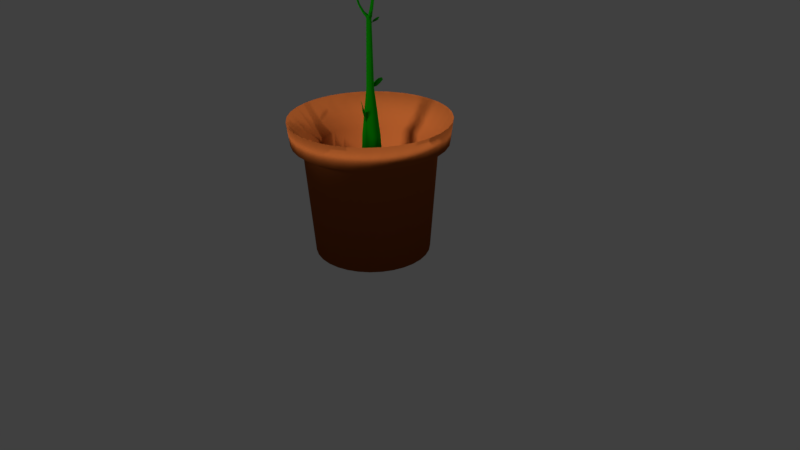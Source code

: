 # Source: plant_pot_w_plant2.blend  (saved by Blender 2.77.0; exported with 4.5.12 LTS)
import bpy
from mathutils import Matrix  # noqa: F401  (used for matrix-valued properties, if any)

bpy.ops.wm.read_factory_settings(use_empty=True)
scene = bpy.context.scene
scene.name = 'Scene'

# ---- collections
col_collection_1 = bpy.data.collections.new('Collection 1'); scene.collection.children.link(col_collection_1)

# ---- materials (node trees are filled in below, after node groups)
mat_material_001 = bpy.data.materials.new('Material.001')
mat_material_001.alpha_threshold = 0.0
mat_material_001.use_transparent_shadow = False
mat_material_001.diffuse_color = (0.001304, 0.1203, 0.0, 1.0)
mat_material_001.specular_color = (0.2185, 1.0, 0.6361)
mat_material_001.roughness = 0.5
mat_material_001.specular_intensity = 0.4087
mat_pot = bpy.data.materials.new('pot')
mat_pot.alpha_threshold = 0.0
mat_pot.use_transparent_shadow = False
mat_pot.diffuse_color = (0.397, 0.09826, 0.02165, 1.0)
mat_pot.specular_color = (1.0, 0.5831, 0.3989)
mat_pot.roughness = 0.5
mat_pot.specular_intensity = 0.01739
mat_material = bpy.data.materials.new('Material')
mat_material.alpha_threshold = 0.0
mat_material.use_transparent_shadow = False
mat_material.diffuse_color = (0.001304, 0.1203, 0.0, 1.0)
mat_material.specular_color = (0.2185, 1.0, 0.6361)
mat_material.roughness = 0.5
mat_material.specular_intensity = 0.4087
mat_material_002 = bpy.data.materials.new('Material.002')
mat_material_002.alpha_threshold = 0.0
mat_material_002.use_transparent_shadow = False
mat_material_002.diffuse_color = (0.001304, 0.1203, 0.0, 1.0)
mat_material_002.specular_color = (0.2185, 1.0, 0.6361)
mat_material_002.roughness = 0.5
mat_material_002.specular_intensity = 0.4087
mat_material_003 = bpy.data.materials.new('Material.003')
mat_material_003.alpha_threshold = 0.0
mat_material_003.use_transparent_shadow = False
mat_material_003.diffuse_color = (0.001304, 0.1203, 0.0, 1.0)
mat_material_003.specular_color = (0.2185, 1.0, 0.6361)
mat_material_003.roughness = 0.5
mat_material_003.specular_intensity = 0.4087

# ---- material node trees

# ---- world
world_world = bpy.data.worlds.new('World'); scene.world = world_world
world_world.color = (0.05088, 0.05088, 0.05088)
world_world.use_sun_shadow = False
world_world.sun_shadow_jitter_overblur = 0.0
world_world.cycles.sampling_method = 'MANUAL'

# ---- cameras
cam_camera = bpy.data.cameras.new('Camera')
cam_camera.clip_end = 100.0
cam_camera.lens = 35.0
cam_camera.sensor_width = 32.0
cam_camera.sensor_height = 18.0
cam_camera.ortho_scale = 7.314
cam_camera.dof.focus_distance = 0.0
cam_camera.dof.aperture_fstop = 128.0

# ---- lights
light_hemi = bpy.data.lights.new('Hemi', 'SUN')
light_hemi.transmission_factor = 0.0
light_hemi.angle = 0.1993
light_hemi.energy = 0.75
light_hemi.shadow_buffer_clip_start = 0.5
light_hemi.shadow_soft_size = 0.1
light_hemi.shadow_cascade_max_distance = 1000.0
light_lamp = bpy.data.lights.new('Lamp', 'POINT')
light_lamp.transmission_factor = 0.0
light_lamp.cutoff_distance = 30.0
light_lamp.energy = 284.0
light_lamp.shadow_buffer_clip_start = 1.001
light_lamp.shadow_soft_size = 0.1
light_lamp.shadow_maximum_resolution = 0.006
light_lamp.use_absolute_resolution = True
light_hemi_001 = bpy.data.lights.new('Hemi.001', 'SUN')
light_hemi_001.transmission_factor = 0.0
light_hemi_001.angle = 0.1993
light_hemi_001.energy = 2.75
light_hemi_001.shadow_buffer_clip_start = 0.5
light_hemi_001.shadow_soft_size = 0.1
light_hemi_001.shadow_cascade_max_distance = 1000.0

# ---- meshes
me_cube_002 = bpy.data.meshes.new('Cube.002')
me_cube_002.from_pydata([(-0.4768, -0.9213, -0.6052), (-0.4346, -0.9213, 0.6946), (-0.4768, -0.8659, -0.6052), (-0.4346, -0.8659, 0.6946), (0.431, -0.9213, -0.7315), (0.4653, -0.9213, 0.7314), (0.431, -0.8659, -0.7315), (0.4653, -0.8659, 0.7314), (-0.5798, -0.9213, 0.0), (-0.4346, -0.9038, 0.6946), (-0.5798, -0.8659, 0.0), (-0.4768, -0.9038, -0.6052), (-0.00277, -0.8659, 1.0), (0.558, -0.8659, 0.0), (0.01118, -0.8999, -1.004), (0.4653, -0.9038, 0.7314), (0.558, -0.9213, 0.0), (0.431, -0.9038, -0.7315), (-0.00277, -0.9213, 1.0), (0.01068, -0.9544, -1.004), (-0.00277, -0.9038, 1.0), (0.01118, -0.9391, -1.004), (-0.03252, -1.027, 0.0), (0.558, -0.9038, 0.0), (-0.03252, -0.9744, 0.0), (-0.5798, -0.9038, 0.0), (0.2765, -0.8999, -0.8799), (0.2765, -0.9391, -0.8799), (0.1337, -0.879, -1.005), (0.1086, -0.879, -1.089), (0.1086, -0.9032, -1.089), (0.1337, -0.9032, -1.005), (0.349, -0.8645, -1.28), (0.3122, -0.8422, -1.3), (0.3112, -0.8479, -1.305), (0.348, -0.8701, -1.285), (0.403, -0.8458, -1.327), (0.3767, -0.8112, -1.346), (0.3739, -0.8159, -1.35), (0.4003, -0.8505, -1.331)], [], [(25, 10, 2, 11), (24, 13, 6, 26, 14), (23, 16, 4, 17), (22, 8, 0, 19), (27, 26, 6, 17), (20, 12, 3, 9), (18, 20, 9, 1), (5, 15, 20, 18), (15, 7, 12, 20), (19, 21, 27, 17, 4), (0, 11, 21, 19), (11, 2, 14, 21), (16, 22, 19, 4), (5, 18, 22, 16), (18, 1, 8, 22), (13, 23, 17, 6), (7, 15, 23, 13), (15, 5, 16, 23), (10, 24, 14, 2), (3, 12, 24, 10), (12, 7, 13, 24), (8, 25, 11, 0), (1, 9, 25, 8), (9, 3, 10, 25), (26, 27, 31, 28), (30, 29, 33, 34), (21, 14, 29, 30), (14, 26, 28, 29), (27, 21, 30, 31), (35, 34, 38, 39), (31, 30, 34, 35), (29, 28, 32, 33), (28, 31, 35, 32), (38, 37, 36, 39), (33, 32, 36, 37), (32, 35, 39, 36), (34, 33, 37, 38)])
me_cube_002.polygons.foreach_set('use_smooth', [True] * 37)
me_cube_002.materials.append(mat_material_001)
me_cube_002.use_remesh_preserve_volume = False
me_cube_002.use_remesh_preserve_attributes = False
me_cube_002.use_mirror_vertex_groups = False
me_cube_002.update()
me_cone = bpy.data.meshes.new('Cone')
me_cone.from_pydata([], [], [])
me_cone.use_remesh_preserve_volume = False
me_cone.use_remesh_preserve_attributes = False
me_cone.use_mirror_vertex_groups = False
me_cone.update()
me_cylinder = bpy.data.meshes.new('Cylinder')
me_cylinder.from_pydata([(0.0, 1.0, -12.72), (4.091e-09, 0.9656, -10.72), (0.1951, 0.9808, -12.72), (0.1884, 0.947, -10.72), (0.3827, 0.9239, -12.72), (0.3695, 0.8921, -10.72), (0.5556, 0.8315, -12.72), (0.5364, 0.8028, -10.72), (0.7071, 0.7071, -12.72), (0.6827, 0.6827, -10.72), (0.8315, 0.5556, -12.72), (0.8028, 0.5364, -10.72), (0.9239, 0.3827, -12.72), (0.8921, 0.3695, -10.72), (0.9808, 0.1951, -12.72), (0.947, 0.1884, -10.72), (1.0, 7.55e-08, -12.72), (0.9656, 8.271e-08, -10.72), (0.9808, -0.1951, -12.72), (0.947, -0.1884, -10.72), (0.9239, -0.3827, -12.72), (0.8921, -0.3695, -10.72), (0.8315, -0.5556, -12.72), (0.8028, -0.5364, -10.72), (0.7071, -0.7071, -12.72), (0.6827, -0.6827, -10.72), (0.5556, -0.8315, -12.72), (0.5364, -0.8028, -10.72), (0.3827, -0.9239, -12.72), (0.3695, -0.8921, -10.72), (0.1951, -0.9808, -12.72), (0.1884, -0.947, -10.72), (-3.258e-07, -1.0, -12.72), (-3.105e-07, -0.9656, -10.72), (-0.1951, -0.9808, -12.72), (-0.1884, -0.947, -10.72), (-0.3827, -0.9239, -12.72), (-0.3695, -0.8921, -10.72), (-0.5556, -0.8315, -12.72), (-0.5364, -0.8028, -10.72), (-0.7071, -0.7071, -12.72), (-0.6827, -0.6827, -10.72), (-0.8315, -0.5556, -12.72), (-0.8028, -0.5364, -10.72), (-0.9239, -0.3827, -12.72), (-0.8921, -0.3695, -10.72), (-0.9808, -0.1951, -12.72), (-0.947, -0.1884, -10.72), (-1.0, 9.656e-07, -12.72), (-0.9656, 9.422e-07, -10.72), (-0.9808, 0.1951, -12.72), (-0.947, 0.1884, -10.72), (-0.9239, 0.3827, -12.72), (-0.8921, 0.3695, -10.72), (-0.8315, 0.5556, -12.72), (-0.8028, 0.5364, -10.72), (-0.7071, 0.7071, -12.72), (-0.6827, 0.6827, -10.72), (-0.5556, 0.8315, -12.72), (-0.5364, 0.8028, -10.72), (-0.3827, 0.9239, -12.72), (-0.3695, 0.8921, -10.72), (-0.1951, 0.9808, -12.72), (-0.1884, 0.947, -10.72), (0.1607, 0.8079, -10.35), (3.735e-09, 0.8238, -10.35), (0.3152, 0.7611, -10.35), (0.4577, 0.6849, -10.35), (0.5825, 0.5825, -10.35), (0.6849, 0.4577, -10.35), (0.7611, 0.3152, -10.35), (0.8079, 0.1607, -10.35), (0.8238, 1.16e-07, -10.35), (0.8079, -0.1607, -10.35), (0.7611, -0.3152, -10.35), (0.6849, -0.4577, -10.35), (0.5825, -0.5825, -10.35), (0.4577, -0.6849, -10.35), (0.3152, -0.7611, -10.35), (0.1607, -0.8079, -10.35), (-2.647e-07, -0.8238, -10.35), (-0.1607, -0.8079, -10.35), (-0.3152, -0.7611, -10.35), (-0.4577, -0.6849, -10.35), (-0.5825, -0.5825, -10.35), (-0.6849, -0.4577, -10.35), (-0.7611, -0.3152, -10.35), (-0.8079, -0.1607, -10.35), (-0.8238, 8.492e-07, -10.35), (-0.8079, 0.1607, -10.35), (-0.7611, 0.3152, -10.35), (-0.6849, 0.4577, -10.35), (-0.5825, 0.5825, -10.35), (-0.4577, 0.6849, -10.35), (-0.3152, 0.7611, -10.35), (-0.1607, 0.8079, -10.35), (0.1412, 0.7099, -0.9568), (2.229e-09, 0.7239, -0.9568), (0.277, 0.6688, -0.9568), (0.4022, 0.6019, -0.9568), (0.5118, 0.5118, -0.9568), (0.6019, 0.4022, -0.9568), (0.6688, 0.277, -0.9568), (0.7099, 0.1412, -0.9568), (0.7239, 1.405e-07, -0.9568), (0.7099, -0.1412, -0.9568), (0.6688, -0.277, -0.9568), (0.6019, -0.4022, -0.9568), (0.5118, -0.5118, -0.9568), (0.4022, -0.6019, -0.9568), (0.277, -0.6688, -0.9568), (0.1412, -0.7099, -0.9568), (-2.336e-07, -0.7239, -0.9568), (-0.1412, -0.7099, -0.9568), (-0.277, -0.6688, -0.9568), (-0.4022, -0.6019, -0.9568), (-0.5118, -0.5118, -0.9568), (-0.6019, -0.4022, -0.9568), (-0.6688, -0.277, -0.9568), (-0.7099, -0.1412, -0.9568), (-0.7239, 7.848e-07, -0.9568), (-0.7099, 0.1412, -0.9568), (-0.6688, 0.277, -0.9568), (-0.6019, 0.4022, -0.9568), (-0.5118, 0.5118, -0.9568), (-0.4022, 0.6019, -0.9568), (-0.277, 0.6688, -0.9568), (-0.1412, 0.7099, -0.9568), (5.998e-08, 0.8056, -10.92), (0.1572, 0.7901, -10.92), (0.3083, 0.7443, -10.92), (0.4476, 0.6698, -10.92), (0.5697, 0.5697, -10.92), (0.6698, 0.4476, -10.92), (0.7443, 0.3083, -10.92), (0.7901, 0.1572, -10.92), (0.8056, 1.162e-07, -10.92), (0.7901, -0.1572, -10.92), (0.7443, -0.3083, -10.92), (0.6698, -0.4476, -10.92), (0.5697, -0.5697, -10.92), (0.4476, -0.6698, -10.92), (0.3083, -0.7443, -10.92), (0.1572, -0.7901, -10.92), (-2.025e-07, -0.8056, -10.92), (-0.1572, -0.7901, -10.92), (-0.3083, -0.7443, -10.92), (-0.4476, -0.6698, -10.92), (-0.5697, -0.5697, -10.92), (-0.6698, -0.4476, -10.92), (-0.7443, -0.3083, -10.92), (-0.7901, -0.1572, -10.92), (-0.8056, 8.333e-07, -10.92), (-0.7901, 0.1572, -10.92), (-0.7443, 0.3083, -10.92), (-0.6698, 0.4476, -10.92), (-0.5697, 0.5697, -10.92), (-0.4476, 0.6698, -10.92), (-0.3083, 0.7443, -10.92), (-0.1572, 0.7901, -10.92), (7.109e-08, 0.6875, -10.19), (0.1341, 0.6742, -10.19), (0.2631, 0.6351, -10.19), (0.3819, 0.5716, -10.19), (0.4861, 0.4861, -10.19), (0.5716, 0.3819, -10.19), (0.6351, 0.2631, -10.19), (0.6742, 0.1341, -10.19), (0.6875, 1.38e-07, -10.19), (0.6742, -0.1341, -10.19), (0.6351, -0.2631, -10.19), (0.5716, -0.3819, -10.19), (0.4861, -0.4861, -10.19), (0.3819, -0.5716, -10.19), (0.2631, -0.6351, -10.19), (0.1341, -0.6742, -10.19), (-1.529e-07, -0.6875, -10.19), (-0.1341, -0.6742, -10.19), (-0.2631, -0.6351, -10.19), (-0.3819, -0.5716, -10.19), (-0.4861, -0.4861, -10.19), (-0.5716, -0.3819, -10.19), (-0.6351, -0.2631, -10.19), (-0.6742, -0.1341, -10.19), (-0.6875, 7.499e-07, -10.19), (-0.6742, 0.1341, -10.19), (-0.6351, 0.2631, -10.19), (-0.5716, 0.3819, -10.19), (-0.4861, 0.4861, -10.19), (-0.3819, 0.5716, -10.19), (-0.2631, 0.6351, -10.19), (-0.1341, 0.6742, -10.19), (3.779e-07, 0.6875, -1.982), (0.1341, 0.6742, -1.982), (0.2631, 0.6351, -1.982), (0.3819, 0.5716, -1.982), (0.4861, 0.4861, -1.982), (0.5716, 0.3819, -1.982), (0.6351, 0.2631, -1.982), (0.6742, 0.1341, -1.982), (0.6875, 1.38e-07, -1.982), (0.6742, -0.1341, -1.982), (0.6351, -0.2631, -1.982), (0.5716, -0.3819, -1.982), (0.4861, -0.4861, -1.982), (0.3819, -0.5716, -1.982), (0.2631, -0.6351, -1.982), (0.1341, -0.6742, -1.982), (1.539e-07, -0.6875, -1.982), (-0.1341, -0.6742, -1.982), (-0.2631, -0.6351, -1.982), (-0.3819, -0.5716, -1.982), (-0.4861, -0.4861, -1.982), (-0.5716, -0.3819, -1.982), (-0.6351, -0.2631, -1.982), (-0.6742, -0.1341, -1.982), (-0.6875, 7.499e-07, -1.982), (-0.6742, 0.1341, -1.982), (-0.6351, 0.2631, -1.982), (-0.5716, 0.3819, -1.982), (-0.4861, 0.4861, -1.982), (-0.3819, 0.5716, -1.982), (-0.2631, 0.6351, -1.982), (-0.1341, 0.6742, -1.982)], [], [(0, 1, 3, 2), (2, 3, 5, 4), (4, 5, 7, 6), (6, 7, 9, 8), (8, 9, 11, 10), (10, 11, 13, 12), (12, 13, 15, 14), (14, 15, 17, 16), (16, 17, 19, 18), (18, 19, 21, 20), (20, 21, 23, 22), (22, 23, 25, 24), (24, 25, 27, 26), (26, 27, 29, 28), (28, 29, 31, 30), (30, 31, 33, 32), (32, 33, 35, 34), (34, 35, 37, 36), (36, 37, 39, 38), (38, 39, 41, 40), (40, 41, 43, 42), (42, 43, 45, 44), (44, 45, 47, 46), (46, 47, 49, 48), (48, 49, 51, 50), (50, 51, 53, 52), (52, 53, 55, 54), (54, 55, 57, 56), (56, 57, 59, 58), (58, 59, 61, 60), (21, 19, 73, 74), (60, 61, 63, 62), (62, 63, 1, 0), (10, 12, 134, 133), (64, 65, 97, 96), (39, 37, 82, 83), (57, 55, 91, 92), (13, 11, 69, 70), (31, 29, 78, 79), (49, 47, 87, 88), (5, 3, 64, 66), (23, 21, 74, 75), (41, 39, 83, 84), (59, 57, 92, 93), (15, 13, 70, 71), (33, 31, 79, 80), (51, 49, 88, 89), (7, 5, 66, 67), (25, 23, 75, 76), (43, 41, 84, 85), (61, 59, 93, 94), (17, 15, 71, 72), (35, 33, 80, 81), (53, 51, 89, 90), (9, 7, 67, 68), (27, 25, 76, 77), (45, 43, 85, 86), (63, 61, 94, 95), (19, 17, 72, 73), (37, 35, 81, 82), (55, 53, 90, 91), (11, 9, 68, 69), (29, 27, 77, 78), (47, 45, 86, 87), (3, 1, 65, 64), (1, 63, 95, 65), (96, 97, 127, 126, 125, 124, 123, 122, 121, 120, 119, 118, 117, 116, 115, 114, 113, 112, 111, 110, 109, 108, 107, 106, 105, 104, 103, 102, 101, 100, 99, 98), (92, 91, 123, 124), (79, 78, 110, 111), (66, 64, 96, 98), (93, 92, 124, 125), (80, 79, 111, 112), (67, 66, 98, 99), (94, 93, 125, 126), (81, 80, 112, 113), (68, 67, 99, 100), (95, 94, 126, 127), (82, 81, 113, 114), (69, 68, 100, 101), (65, 95, 127, 97), (83, 82, 114, 115), (70, 69, 101, 102), (84, 83, 115, 116), (71, 70, 102, 103), (85, 84, 116, 117), (72, 71, 103, 104), (86, 85, 117, 118), (73, 72, 104, 105), (87, 86, 118, 119), (74, 73, 105, 106), (88, 87, 119, 120), (75, 74, 106, 107), (89, 88, 120, 121), (76, 75, 107, 108), (90, 89, 121, 122), (77, 76, 108, 109), (91, 90, 122, 123), (78, 77, 109, 110), (134, 135, 167, 166), (28, 30, 143, 142), (46, 48, 152, 151), (2, 4, 130, 129), (20, 22, 139, 138), (38, 40, 148, 147), (56, 58, 157, 156), (12, 14, 135, 134), (30, 32, 144, 143), (48, 50, 153, 152), (4, 6, 131, 130), (22, 24, 140, 139), (40, 42, 149, 148), (58, 60, 158, 157), (14, 16, 136, 135), (32, 34, 145, 144), (50, 52, 154, 153), (6, 8, 132, 131), (24, 26, 141, 140), (42, 44, 150, 149), (60, 62, 159, 158), (16, 18, 137, 136), (34, 36, 146, 145), (52, 54, 155, 154), (8, 10, 133, 132), (26, 28, 142, 141), (44, 46, 151, 150), (0, 2, 129, 128), (62, 0, 128, 159), (18, 20, 138, 137), (36, 38, 147, 146), (54, 56, 156, 155), (169, 170, 202, 201), (148, 149, 181, 180), (135, 136, 168, 167), (149, 150, 182, 181), (136, 137, 169, 168), (150, 151, 183, 182), (137, 138, 170, 169), (151, 152, 184, 183), (138, 139, 171, 170), (152, 153, 185, 184), (139, 140, 172, 171), (153, 154, 186, 185), (140, 141, 173, 172), (154, 155, 187, 186), (141, 142, 174, 173), (128, 129, 161, 160), (155, 156, 188, 187), (142, 143, 175, 174), (129, 130, 162, 161), (156, 157, 189, 188), (143, 144, 176, 175), (130, 131, 163, 162), (157, 158, 190, 189), (144, 145, 177, 176), (131, 132, 164, 163), (158, 159, 191, 190), (145, 146, 178, 177), (132, 133, 165, 164), (159, 128, 160, 191), (146, 147, 179, 178), (133, 134, 166, 165), (147, 148, 180, 179), (192, 193, 194, 195, 196, 197, 198, 199, 200, 201, 202, 203, 204, 205, 206, 207, 208, 209, 210, 211, 212, 213, 214, 215, 216, 217, 218, 219, 220, 221, 222, 223), (183, 184, 216, 215), (170, 171, 203, 202), (184, 185, 217, 216), (171, 172, 204, 203), (185, 186, 218, 217), (172, 173, 205, 204), (186, 187, 219, 218), (173, 174, 206, 205), (160, 161, 193, 192), (187, 188, 220, 219), (174, 175, 207, 206), (161, 162, 194, 193), (188, 189, 221, 220), (175, 176, 208, 207), (162, 163, 195, 194), (189, 190, 222, 221), (176, 177, 209, 208), (163, 164, 196, 195), (190, 191, 223, 222), (177, 178, 210, 209), (164, 165, 197, 196), (191, 160, 192, 223), (178, 179, 211, 210), (165, 166, 198, 197), (179, 180, 212, 211), (166, 167, 199, 198), (180, 181, 213, 212), (167, 168, 200, 199), (181, 182, 214, 213), (168, 169, 201, 200), (182, 183, 215, 214)])
me_cylinder.polygons.foreach_set('use_smooth', [True] * 194)
me_cylinder.materials.append(mat_pot)
me_cylinder.use_remesh_preserve_volume = False
me_cylinder.use_remesh_preserve_attributes = False
me_cylinder.use_mirror_vertex_groups = False
me_cylinder.update()
me_cylinder_001 = bpy.data.meshes.new('Cylinder.001')
me_cylinder_001.from_pydata([(-0.005932, -0.06076, 0.1229), (-0.01131, -0.06447, -0.03061), (-0.01709, -0.05884, 0.08784), (-0.02063, -0.06356, -0.03061), (-0.02778, -0.05647, 0.07123), (-0.02959, -0.06084, -0.03061), (-0.03522, -0.05249, 0.06544), (-0.03785, -0.05642, -0.03061), (-0.04175, -0.04714, 0.06492), (-0.04509, -0.05048, -0.03061), (-0.0471, -0.04062, 0.06492), (-0.05103, -0.04324, -0.03061), (-0.05108, -0.03318, 0.06492), (-0.05544, -0.03499, -0.03061), (-0.05353, -0.0251, 0.06492), (-0.05816, -0.02602, -0.03061), (-0.05435, -0.0167, 0.06492), (-0.05908, -0.0167, -0.03061), (-0.05353, -0.008308, 0.06492), (-0.05816, -0.007386, -0.03061), (-0.05108, -0.0002328, 0.06492), (-0.05544, 0.001575, -0.03061), (-0.0471, 0.007209, 0.06492), (-0.05103, 0.009834, -0.03061), (-0.04175, 0.01373, 0.06492), (-0.04509, 0.01707, -0.03061), (-0.03522, 0.01908, 0.06492), (-0.03785, 0.02301, -0.03061), (-0.02778, 0.02306, 0.06492), (-0.02959, 0.02743, -0.03061), (-0.01971, 0.02551, 0.06492), (-0.02063, 0.03015, -0.03061), (-0.01131, 0.02634, 0.06492), (-0.01131, 0.03106, -0.03061), (-0.002911, 0.02551, 0.06492), (-0.001989, 0.03015, -0.03061), (0.005163, 0.02306, 0.06492), (0.006972, 0.02743, -0.03061), (0.01261, 0.01908, 0.06492), (0.01523, 0.02301, -0.03061), (0.01913, 0.01373, 0.06492), (0.02247, 0.01707, -0.03061), (0.02448, 0.007209, 0.06492), (0.02841, 0.009834, -0.03061), (0.02846, -0.0002328, 0.06492), (0.03282, 0.001575, -0.03061), (0.03091, -0.008308, 0.06492), (0.03554, -0.007386, -0.03061), (0.03174, -0.01671, 0.06492), (0.03646, -0.01671, -0.03061), (0.03091, -0.0251, 0.06492), (0.03554, -0.02602, -0.03061), (0.02846, -0.03318, 0.06544), (0.03282, -0.03499, -0.03061), (0.02448, -0.04062, 0.07123), (0.02841, -0.04324, -0.03061), (0.01676, -0.04857, 0.08784), (0.02247, -0.05048, -0.03061), (0.008228, -0.05646, 0.1227), (0.01523, -0.05642, -0.03061), (0.003586, -0.0598, 0.1411), (0.006972, -0.06084, -0.03061), (-0.0003445, -0.06099, 0.1412), (-0.001989, -0.06356, -0.03061), (-0.01131, -0.03478, 0.2912), (-0.01484, -0.03444, 0.2912), (-0.01823, -0.03341, 0.2912), (-0.02135, -0.03174, 0.2912), (-0.02409, -0.02949, 0.2912), (-0.02634, -0.02675, 0.2912), (-0.02801, -0.02362, 0.2912), (-0.02904, -0.02023, 0.2912), (-0.02939, -0.0167, 0.2912), (-0.02904, -0.01318, 0.2912), (-0.02801, -0.009787, 0.2912), (-0.02634, -0.006661, 0.2912), (-0.02409, -0.003922, 0.2912), (-0.02135, -0.001674, 0.2912), (-0.01823, -3.219e-06, 0.2912), (-0.01484, 0.001026, 0.2912), (-0.01131, 0.001373, 0.2912), (-0.007782, 0.001026, 0.2912), (-0.004391, -3.219e-06, 0.2912), (-0.001265, -0.001674, 0.2912), (0.001474, -0.003922, 0.2912), (0.003722, -0.006661, 0.2912), (0.005393, -0.009787, 0.2912), (0.006422, -0.01318, 0.2912), (0.006769, -0.0167, 0.2912), (0.006422, -0.02023, 0.2912), (0.005393, -0.02362, 0.2912), (0.003722, -0.02675, 0.2912), (0.001474, -0.02949, 0.2912), (-0.001265, -0.03174, 0.2912), (-0.004391, -0.03341, 0.2912), (-0.007782, -0.03444, 0.2912), (-0.01047, -0.02445, 0.6024), (-0.01282, -0.02464, 0.6024), (-0.01516, -0.02436, 0.6024), (-0.0174, -0.02363, 0.6024), (-0.01945, -0.02248, 0.6024), (-0.02125, -0.02095, 0.6024), (-0.0227, -0.0191, 0.6024), (-0.02377, -0.017, 0.6024), (-0.02441, -0.01474, 0.6024), (-0.0246, -0.01239, 0.6024), (-0.02432, -0.01005, 0.6024), (-0.02359, -0.007808, 0.6024), (-0.02244, -0.005752, 0.6024), (-0.02091, -0.003961, 0.6024), (-0.01906, -0.002502, 0.6024), (-0.01697, -0.001432, 0.6024), (-0.0147, -0.0007926, 0.6024), (-0.01235, -0.0006075, 0.6024), (-0.01001, -0.000884, 0.6024), (-0.007769, -0.001612, 0.6024), (-0.005713, -0.002763, 0.6024), (-0.003922, -0.004292, 0.6024), (-0.002463, -0.006142, 0.6024), (-0.001393, -0.008241, 0.6024), (-0.0007536, -0.01051, 0.6024), (-0.0005684, -0.01286, 0.6024), (-0.000845, -0.0152, 0.6024), (-0.001573, -0.01744, 0.6024), (-0.002724, -0.01949, 0.6024), (-0.004253, -0.02128, 0.6024), (-0.006103, -0.02274, 0.6024), (-0.008202, -0.02381, 0.6024), (-0.01047, -0.02445, 0.6101), (-0.01282, -0.02464, 0.6101), (-0.01516, -0.02436, 0.6101), (-0.0174, -0.02363, 0.6101), (-0.01945, -0.02248, 0.6101), (-0.02125, -0.02095, 0.6101), (-0.0227, -0.0191, 0.6101), (-0.02377, -0.017, 0.6101), (-0.02441, -0.01474, 0.6101), (-0.0246, -0.01239, 0.6101), (-0.02432, -0.01005, 0.6101), (-0.02359, -0.007808, 0.6101), (-0.02244, -0.005752, 0.6101), (-0.02091, -0.003961, 0.6101), (-0.01906, -0.002502, 0.6101), (-0.01697, -0.001432, 0.6101), (-0.0147, -0.0007926, 0.6101), (-0.01235, -0.0006075, 0.6101), (-0.01001, -0.000884, 0.6101), (-0.007769, -0.001612, 0.6101), (-0.005713, -0.002763, 0.6101), (-0.003922, -0.004292, 0.6101), (-0.002463, -0.006142, 0.6101), (-0.001393, -0.008241, 0.6101), (-0.0007536, -0.01051, 0.6101), (-0.0005684, -0.01286, 0.6101), (-0.000845, -0.0152, 0.6101), (-0.001573, -0.01744, 0.6101), (-0.002724, -0.01949, 0.6101), (-0.004253, -0.02128, 0.6101), (-0.006103, -0.02274, 0.6101), (-0.008202, -0.02381, 0.6101), (-0.01432, -0.02519, 0.6168), (-0.01668, -0.02538, 0.6168), (-0.01903, -0.0251, 0.6168), (-0.02128, -0.02437, 0.6168), (-0.02335, -0.02322, 0.6168), (-0.02515, -0.02168, 0.6168), (-0.02662, -0.01983, 0.6168), (-0.02769, -0.01772, 0.6168), (-0.02834, -0.01544, 0.6168), (-0.02852, -0.01308, 0.6168), (-0.02825, -0.01072, 0.6168), (-0.02751, -0.008473, 0.6168), (-0.02635, -0.006409, 0.6168), (-0.02481, -0.004611, 0.6168), (-0.02295, -0.003147, 0.6168), (-0.01702, -0.001395, 0.6168), (-0.01089, -6.114e-05, 0.6168), (-0.008534, 0.0001256, 0.6168), (-0.006184, -0.0001507, 0.6168), (-0.003932, -0.0008795, 0.6168), (-0.001864, -0.002033, 0.6168), (-6.077e-05, -0.003568, 0.6168), (0.001409, -0.005425, 0.6168), (0.002485, -0.007535, 0.6168), (0.003128, -0.009815, 0.6168), (0.003314, -0.01218, 0.6168), (0.003036, -0.01453, 0.6168), (0.0023, -0.01678, 0.6168), (0.00114, -0.01884, 0.6168), (-0.0003998, -0.02064, 0.6168), (-0.00226, -0.02211, 0.6168), (-0.008227, -0.02387, 0.6168), (-0.021, -0.02651, 0.6212), (-0.02339, -0.02671, 0.6212), (-0.02577, -0.02644, 0.6212), (-0.02806, -0.02571, 0.6212), (-0.03018, -0.02456, 0.6212), (-0.03203, -0.02301, 0.6212), (-0.03353, -0.02113, 0.6212), (-0.03464, -0.019, 0.6213), (-0.03529, -0.01668, 0.6213), (-0.03548, -0.01428, 0.6213), (-0.03519, -0.01189, 0.6212), (-0.03442, -0.00961, 0.6212), (-0.03322, -0.007521, 0.6212), (-0.03164, -0.005706, 0.6212), (-0.02974, -0.004231, 0.6212), (-0.0237, -0.002501, 0.6211), (-0.01484, -0.02513, 0.6211), (-0.003927, -0.01596, 0.6497), (-0.005537, -0.009782, 0.6499), (-0.004399, -0.008072, 0.6498), (-0.002948, -0.006625, 0.6497), (-0.001237, -0.005491, 0.6496), (0.0006679, -0.004711, 0.6496), (0.002696, -0.004314, 0.6496), (0.004771, -0.004316, 0.6497), (0.00681, -0.00472, 0.6497), (0.008733, -0.005512, 0.6497), (0.01047, -0.006661, 0.6498), (0.01197, -0.008123, 0.6498), (0.01317, -0.009845, 0.6499), (0.01399, -0.01177, 0.65), (0.01443, -0.01381, 0.6501), (0.01447, -0.0159, 0.6501), (0.008157, -0.01967, 0.6498), (-0.04035, -0.02583, 0.6348), (-0.04175, -0.02592, 0.6348), (-0.04316, -0.02573, 0.6347), (-0.04454, -0.02528, 0.6347), (-0.04584, -0.02457, 0.6347), (-0.04697, -0.02363, 0.6348), (-0.04791, -0.02249, 0.6348), (-0.04861, -0.0212, 0.6348), (-0.04901, -0.01979, 0.6348), (-0.04911, -0.01833, 0.6348), (-0.04891, -0.01687, 0.6348), (-0.04844, -0.01548, 0.6348), (-0.04771, -0.0142, 0.6348), (-0.04675, -0.01309, 0.6348), (-0.04562, -0.01219, 0.6348), (-0.0418, -0.01111, 0.6346), (-0.03647, -0.02496, 0.6347), (-0.06288, -0.02846, 0.6642), (-0.06384, -0.0285, 0.664), (-0.06487, -0.02835, 0.6639), (-0.06593, -0.028, 0.6639), (-0.06691, -0.02747, 0.6639), (-0.06781, -0.02676, 0.664), (-0.06857, -0.02591, 0.6641), (-0.0691, -0.02492, 0.6641), (-0.06941, -0.02385, 0.6641), (-0.06948, -0.02274, 0.6641), (-0.0693, -0.02163, 0.664), (-0.06891, -0.02057, 0.664), (-0.06834, -0.0196, 0.664), (-0.06763, -0.01875, 0.664), (-0.06678, -0.01807, 0.664), (-0.06387, -0.01723, 0.6638), (-0.05999, -0.02783, 0.6641), (-0.07789, -0.03078, 0.7027), (-0.07876, -0.03082, 0.7025), (-0.07973, -0.03071, 0.7025), (-0.08068, -0.03041, 0.7025), (-0.08159, -0.02994, 0.7026), (-0.08238, -0.02931, 0.7027), (-0.08304, -0.02855, 0.7027), (-0.08355, -0.02769, 0.7028), (-0.08382, -0.02674, 0.7028), (-0.08386, -0.02575, 0.7028), (-0.08371, -0.02477, 0.7027), (-0.08337, -0.02383, 0.7027), (-0.08285, -0.02296, 0.7026), (-0.08217, -0.02221, 0.7026), (-0.08142, -0.0216, 0.7026), (-0.07891, -0.02087, 0.7025), (-0.07547, -0.03026, 0.7028), (-0.08819, -0.03107, 0.7542), (-0.08877, -0.03111, 0.7541), (-0.08935, -0.03104, 0.7541), (-0.08992, -0.03086, 0.7542), (-0.09045, -0.03058, 0.7542), (-0.09093, -0.0302, 0.7543), (-0.09134, -0.02975, 0.7543), (-0.09165, -0.02923, 0.7544), (-0.09184, -0.02867, 0.7545), (-0.09186, -0.02808, 0.7544), (-0.09176, -0.02748, 0.7544), (-0.09154, -0.02692, 0.7543), (-0.09123, -0.0264, 0.7542), (-0.09084, -0.02595, 0.7542), (-0.09037, -0.02558, 0.7542), (-0.08889, -0.02514, 0.7542), (-0.08677, -0.03076, 0.7544), (0.002601, -0.01167, 0.6873), (0.0001003, -0.005924, 0.6877), (0.001093, -0.004433, 0.6878), (0.002374, -0.003164, 0.688), (0.003892, -0.002163, 0.6882), (0.00559, -0.001469, 0.6884), (0.007397, -0.001115, 0.6886), (0.009245, -0.001113, 0.6888), (0.01105, -0.00147, 0.689), (0.01276, -0.00217, 0.689), (0.01429, -0.003186, 0.6891), (0.01561, -0.004476, 0.6891), (0.01666, -0.00599, 0.6891), (0.01741, -0.007673, 0.6891), (0.0178, -0.009467, 0.689), (0.01783, -0.0113, 0.6889), (0.01118, -0.01431, 0.6877), (0.004692, -0.01203, 0.7177), (0.001521, -0.009495, 0.7435), (0.001124, -0.007258, 0.7436), (0.002625, -0.005772, 0.7438), (0.004396, -0.004605, 0.744), (0.006365, -0.003804, 0.7443), (0.008468, -0.003397, 0.7445), (0.01062, -0.003402, 0.7448), (0.01273, -0.00382, 0.745), (0.01472, -0.004639, 0.7451), (0.01651, -0.005827, 0.7452), (0.01803, -0.007338, 0.7452), (0.01924, -0.009112, 0.7452), (0.02009, -0.01108, 0.7452), (0.02056, -0.01318, 0.7452), (0.01888, -0.01482, 0.7445), (0.01255, -0.01444, 0.7181), (0.008888, -0.01805, 0.8228), (0.005812, -0.01637, 0.8229), (0.004999, -0.01515, 0.823), (0.005497, -0.01389, 0.8231), (0.006236, -0.01275, 0.8232), (0.007184, -0.01177, 0.8233), (0.008307, -0.011, 0.8234), (0.009568, -0.01046, 0.8236), (0.01091, -0.01017, 0.8237), (0.01229, -0.01014, 0.8238), (0.01365, -0.01039, 0.8239), (0.01493, -0.01089, 0.8239), (0.01609, -0.01162, 0.8239), (0.01709, -0.01257, 0.8239), (0.01788, -0.01369, 0.8239), (0.01734, -0.01506, 0.8235), (0.01446, -0.01742, 0.8231), (0.01088, -0.01697, 0.8477), (0.009736, -0.01634, 0.8477), (0.009428, -0.01589, 0.8477), (0.009611, -0.01542, 0.8477), (0.009883, -0.01499, 0.8477), (0.01023, -0.01463, 0.8478), (0.01065, -0.01434, 0.8478), (0.01112, -0.01414, 0.8479), (0.01162, -0.01404, 0.8479), (0.01214, -0.01403, 0.848), (0.01265, -0.01412, 0.8481), (0.01313, -0.0143, 0.8481), (0.01356, -0.01458, 0.8482), (0.01394, -0.01493, 0.8482), (0.01423, -0.01535, 0.8482), (0.01403, -0.01585, 0.848), (0.01296, -0.01673, 0.8479), (0.01139, -0.01718, 0.8583), (0.01068, -0.0168, 0.8583), (0.0105, -0.01653, 0.8583), (0.01061, -0.01624, 0.8583), (0.01077, -0.01598, 0.8583), (0.01099, -0.01576, 0.8583), (0.01124, -0.01559, 0.8583), (0.01153, -0.01546, 0.8584), (0.01183, -0.0154, 0.8584), (0.01214, -0.0154, 0.8584), (0.01245, -0.01545, 0.8585), (0.01275, -0.01556, 0.8585), (0.01301, -0.01573, 0.8586), (0.01324, -0.01595, 0.8586), (0.01342, -0.0162, 0.8586), (0.0133, -0.01651, 0.8585), (0.01265, -0.01704, 0.8584), (0.006009, -0.02786, 0.7488), (0.004424, -0.02737, 0.7487), (0.006096, -0.02848, 0.7587), (0.004728, -0.02805, 0.7585), (0.004267, -0.03396, 0.7687), (0.003719, -0.03379, 0.7687), (0.00427, -0.0342, 0.7721), (0.003802, -0.03405, 0.772), (-0.001288, -0.05791, 0.1851), (0.001433, -0.05709, 0.1851), (0.004357, -0.06329, 0.1507), (0.0008869, -0.06434, 0.1507), (0.0003952, -0.06412, 0.1923), (0.002695, -0.06344, 0.1923), (0.007885, -0.08342, 0.2038), (0.006561, -0.08378, 0.204), (0.006113, -0.07649, 0.2161), (0.007062, -0.07624, 0.2161), (0.008825, -0.08396, 0.2139), (0.007814, -0.08422, 0.2138), (0.007508, -0.07867, 0.218), (0.008226, -0.07849, 0.218), (0.01074, -0.08513, 0.217), (0.009703, -0.08539, 0.2171), (0.009388, -0.07984, 0.2185), (0.01013, -0.07966, 0.2185), (0.009715, -0.0919, 0.2525), (0.009495, -0.09195, 0.2525), (0.009429, -0.09078, 0.2528), (0.009585, -0.09074, 0.2528)], [], [(0, 1, 3, 2), (2, 3, 5, 4), (4, 5, 7, 6), (6, 7, 9, 8), (8, 9, 11, 10), (10, 11, 13, 12), (12, 13, 15, 14), (14, 15, 17, 16), (16, 17, 19, 18), (18, 19, 21, 20), (20, 21, 23, 22), (22, 23, 25, 24), (24, 25, 27, 26), (26, 27, 29, 28), (28, 29, 31, 30), (30, 31, 33, 32), (32, 33, 35, 34), (34, 35, 37, 36), (36, 37, 39, 38), (38, 39, 41, 40), (40, 41, 43, 42), (42, 43, 45, 44), (44, 45, 47, 46), (46, 47, 49, 48), (48, 49, 51, 50), (50, 51, 53, 52), (52, 53, 55, 54), (54, 55, 57, 56), (56, 57, 59, 58), (58, 59, 61, 60), (3, 1, 63, 61, 59, 57, 55, 53, 51, 49, 47, 45, 43, 41, 39, 37, 35, 33, 31, 29, 27, 25, 23, 21, 19, 17, 15, 13, 11, 9, 7, 5), (60, 61, 63, 62), (62, 63, 1, 0), (44, 46, 87, 86), (89, 90, 122, 121), (0, 2, 65, 64), (62, 0, 64, 95, 387), (18, 20, 74, 73), (36, 38, 83, 82), (54, 56, 92, 91), (10, 12, 70, 69), (28, 30, 79, 78), (46, 48, 88, 87), (2, 4, 66, 65), (20, 22, 75, 74), (38, 40, 84, 83), (56, 58, 93, 92), (12, 14, 71, 70), (30, 32, 80, 79), (48, 50, 89, 88), (4, 6, 67, 66), (22, 24, 76, 75), (40, 42, 85, 84), (58, 60, 388, 94, 93), (14, 16, 72, 71), (32, 34, 81, 80), (50, 52, 90, 89), (6, 8, 68, 67), (24, 26, 77, 76), (42, 44, 86, 85), (388, 387, 95, 94), (16, 18, 73, 72), (34, 36, 82, 81), (52, 54, 91, 90), (8, 10, 69, 68), (26, 28, 78, 77), (97, 98, 130, 129), (76, 77, 109, 108), (90, 91, 123, 122), (77, 78, 110, 109), (64, 65, 97, 96), (91, 92, 124, 123), (78, 79, 111, 110), (65, 66, 98, 97), (92, 93, 125, 124), (79, 80, 112, 111), (66, 67, 99, 98), (93, 94, 126, 125), (80, 81, 113, 112), (67, 68, 100, 99), (94, 95, 127, 126), (81, 82, 114, 113), (68, 69, 101, 100), (95, 64, 96, 127), (82, 83, 115, 114), (69, 70, 102, 101), (83, 84, 116, 115), (70, 71, 103, 102), (84, 85, 117, 116), (71, 72, 104, 103), (85, 86, 118, 117), (72, 73, 105, 104), (86, 87, 119, 118), (73, 74, 106, 105), (87, 88, 120, 119), (74, 75, 107, 106), (88, 89, 121, 120), (75, 76, 108, 107), (150, 151, 183, 182), (124, 125, 157, 156), (111, 112, 144, 143), (98, 99, 131, 130), (125, 126, 158, 157), (112, 113, 145, 144), (99, 100, 132, 131), (126, 127, 159, 158), (113, 114, 146, 145), (100, 101, 133, 132), (127, 96, 128, 159), (114, 115, 147, 146), (101, 102, 134, 133), (115, 116, 148, 147), (102, 103, 135, 134), (116, 117, 149, 148), (103, 104, 136, 135), (117, 118, 150, 149), (104, 105, 137, 136), (118, 119, 151, 150), (105, 106, 138, 137), (119, 120, 152, 151), (106, 107, 139, 138), (120, 121, 153, 152), (107, 108, 140, 139), (121, 122, 154, 153), (108, 109, 141, 140), (122, 123, 155, 154), (109, 110, 142, 141), (96, 97, 129, 128), (123, 124, 156, 155), (110, 111, 143, 142), (136, 137, 169, 168), (164, 165, 197, 196), (179, 180, 214, 213), (137, 138, 170, 169), (151, 152, 184, 183), (138, 139, 171, 170), (152, 153, 185, 184), (139, 140, 172, 171), (153, 154, 186, 185), (140, 141, 173, 172), (154, 155, 187, 186), (141, 142, 174, 173), (128, 129, 161, 160), (155, 156, 188, 187), (142, 143, 175, 174), (129, 130, 162, 161), (156, 157, 189, 188), (143, 144, 176, 175), (130, 131, 163, 162), (157, 158, 190, 189), (144, 145, 177, 176), (131, 132, 164, 163), (158, 159, 191, 190), (145, 146, 178, 177), (132, 133, 165, 164), (159, 128, 160, 191), (146, 147, 179, 178), (133, 134, 166, 165), (147, 148, 180, 179), (134, 135, 167, 166), (148, 149, 181, 180), (135, 136, 168, 167), (149, 150, 182, 181), (206, 207, 241, 240), (172, 173, 205, 204), (165, 166, 198, 197), (173, 174, 206, 205), (166, 167, 199, 198), (174, 175, 207, 206), (167, 168, 200, 199), (160, 161, 193, 192), (168, 169, 201, 200), (161, 162, 194, 193), (191, 160, 192, 208), (169, 170, 202, 201), (162, 163, 195, 194), (175, 191, 208, 207), (170, 171, 203, 202), (163, 164, 196, 195), (171, 172, 204, 203), (219, 220, 305, 304), (187, 188, 222, 221), (180, 181, 215, 214), (188, 189, 223, 222), (181, 182, 216, 215), (189, 190, 224, 223), (182, 183, 217, 216), (175, 176, 210, 209), (190, 191, 225, 224), (183, 184, 218, 217), (176, 177, 211, 210), (184, 185, 219, 218), (177, 178, 212, 211), (191, 175, 209, 225), (185, 186, 220, 219), (178, 179, 213, 212), (186, 187, 221, 220), (239, 240, 257, 256), (199, 200, 234, 233), (192, 193, 227, 226), (208, 192, 226, 242), (200, 201, 235, 234), (193, 194, 228, 227), (207, 208, 242, 241), (201, 202, 236, 235), (194, 195, 229, 228), (202, 203, 237, 236), (195, 196, 230, 229), (203, 204, 238, 237), (196, 197, 231, 230), (204, 205, 239, 238), (197, 198, 232, 231), (205, 206, 240, 239), (198, 199, 233, 232), (244, 245, 262, 261), (232, 233, 250, 249), (240, 241, 258, 257), (233, 234, 251, 250), (226, 227, 244, 243), (242, 226, 243, 259), (234, 235, 252, 251), (227, 228, 245, 244), (241, 242, 259, 258), (235, 236, 253, 252), (228, 229, 246, 245), (236, 237, 254, 253), (229, 230, 247, 246), (237, 238, 255, 254), (230, 231, 248, 247), (238, 239, 256, 255), (231, 232, 249, 248), (264, 265, 282, 281), (258, 259, 276, 275), (252, 253, 270, 269), (245, 246, 263, 262), (253, 254, 271, 270), (246, 247, 264, 263), (254, 255, 272, 271), (247, 248, 265, 264), (255, 256, 273, 272), (248, 249, 266, 265), (256, 257, 274, 273), (249, 250, 267, 266), (257, 258, 275, 274), (250, 251, 268, 267), (243, 244, 261, 260), (259, 243, 260, 276), (251, 252, 269, 268), (277, 278, 279, 280, 281, 282, 283, 284, 285, 286, 287, 288, 289, 290, 291, 292, 293), (272, 273, 290, 289), (265, 266, 283, 282), (273, 274, 291, 290), (266, 267, 284, 283), (274, 275, 292, 291), (267, 268, 285, 284), (260, 261, 278, 277), (276, 260, 277, 293), (268, 269, 286, 285), (261, 262, 279, 278), (275, 276, 293, 292), (269, 270, 287, 286), (262, 263, 280, 279), (270, 271, 288, 287), (263, 264, 281, 280), (271, 272, 289, 288), (304, 305, 322, 321), (212, 213, 298, 297), (220, 221, 306, 305), (213, 214, 299, 298), (221, 222, 307, 306), (214, 215, 300, 299), (222, 223, 308, 307), (215, 216, 301, 300), (223, 224, 309, 308), (216, 217, 302, 301), (209, 210, 295, 294), (224, 225, 310, 309), (217, 218, 303, 302), (210, 211, 296, 295), (225, 209, 294, 310), (218, 219, 304, 303), (211, 212, 297, 296), (324, 325, 342, 341), (297, 298, 315, 314), (305, 306, 323, 322), (298, 299, 316, 315), (306, 307, 324, 323), (299, 300, 317, 316), (307, 308, 325, 324), (300, 301, 318, 317), (308, 309, 326, 325), (301, 302, 319, 318), (294, 295, 312, 311), (309, 310, 327, 326), (302, 303, 320, 319), (295, 296, 313, 312), (310, 294, 380, 379), (303, 304, 321, 320), (296, 297, 314, 313), (329, 330, 347, 346), (317, 318, 335, 334), (325, 326, 343, 342), (318, 319, 336, 335), (311, 312, 329, 328), (326, 327, 344, 343), (319, 320, 337, 336), (312, 313, 330, 329), (327, 311, 328, 344), (320, 321, 338, 337), (313, 314, 331, 330), (321, 322, 339, 338), (314, 315, 332, 331), (322, 323, 340, 339), (315, 316, 333, 332), (323, 324, 341, 340), (316, 317, 334, 333), (349, 350, 367, 366), (344, 328, 345, 361), (337, 338, 355, 354), (330, 331, 348, 347), (338, 339, 356, 355), (331, 332, 349, 348), (339, 340, 357, 356), (332, 333, 350, 349), (340, 341, 358, 357), (333, 334, 351, 350), (341, 342, 359, 358), (334, 335, 352, 351), (342, 343, 360, 359), (335, 336, 353, 352), (328, 329, 346, 345), (343, 344, 361, 360), (336, 337, 354, 353), (378, 362, 363, 364, 365, 366, 367, 368, 369, 370, 371, 372, 373, 374, 375, 376, 377), (357, 358, 375, 374), (350, 351, 368, 367), (358, 359, 376, 375), (351, 352, 369, 368), (359, 360, 377, 376), (352, 353, 370, 369), (345, 346, 363, 362), (360, 361, 378, 377), (353, 354, 371, 370), (346, 347, 364, 363), (361, 345, 362, 378), (354, 355, 372, 371), (347, 348, 365, 364), (355, 356, 373, 372), (348, 349, 366, 365), (356, 357, 374, 373), (379, 380, 384, 383), (327, 310, 379, 381), (311, 327, 381, 382), (294, 311, 382, 380), (383, 384, 386, 385), (381, 379, 383, 385), (382, 381, 385, 386), (380, 382, 386, 384), (388, 60, 389, 392), (389, 390, 394, 393), (60, 62, 390, 389), (387, 388, 392, 391), (62, 387, 391, 390), (395, 396, 400, 399), (391, 392, 396, 395), (390, 391, 395, 394), (392, 389, 393, 396), (400, 397, 401, 404), (394, 395, 399, 398), (396, 393, 397, 400), (393, 394, 398, 397), (403, 404, 408, 407), (397, 398, 402, 401), (399, 400, 404, 403), (398, 399, 403, 402), (405, 406, 407, 408), (402, 403, 407, 406), (404, 401, 405, 408), (401, 402, 406, 405)])
me_cylinder_001.polygons.foreach_set('use_smooth', [True] * 379)
me_cylinder_001.materials.append(mat_material)
me_cylinder_001.use_remesh_preserve_volume = False
me_cylinder_001.use_remesh_preserve_attributes = False
me_cylinder_001.use_mirror_vertex_groups = False
me_cylinder_001.update()
me_cube = bpy.data.meshes.new('Cube')
me_cube.from_pydata([(13.78, -0.133, -0.3442), (6.522, -0.9934, 0.7315), (6.522, 1.401, -1.089), (4.724, 1.071, -0.1203), (14.55, -0.133, -0.3442), (8.63, -0.9934, 0.7315), (8.63, 1.401, -1.089), (6.609, 1.071, -0.1203)], [], [(1, 3, 2, 0), (3, 7, 6, 2), (7, 5, 4, 6), (5, 1, 0, 4), (0, 2, 6, 4), (5, 7, 3, 1)])
me_cube.materials.append(mat_material)
me_cube.use_remesh_preserve_volume = False
me_cube.use_remesh_preserve_attributes = False
me_cube.use_mirror_vertex_groups = False
me_cube.update()
me_cube_001 = bpy.data.meshes.new('Cube.001')
me_cube_001.from_pydata([(-1.437, -0.1521, -0.2194), (6.522, -0.9934, 0.7315), (6.522, 1.401, -1.089), (14.01, 0.3049, 0.1347), (-1.025, -0.1521, -0.2194), (8.63, -0.9934, 0.7315), (8.63, 1.401, -1.089), (14.79, 0.3049, 0.1347), (-1.231, -0.1521, -0.2194)], [], [(1, 3, 2, 0), (3, 7, 6, 2), (7, 5, 4, 6), (5, 1, 0, 8, 4), (0, 2, 6, 4, 8), (5, 7, 3, 1)])
me_cube_001.materials.append(mat_material_001)
me_cube_001.use_remesh_preserve_volume = False
me_cube_001.use_remesh_preserve_attributes = False
me_cube_001.use_mirror_vertex_groups = False
me_cube_001.update()
me_cube_003 = bpy.data.meshes.new('Cube.003')
me_cube_003.from_pydata([(-0.4768, -0.9213, -0.6052), (-0.4346, -0.9213, 0.6946), (-0.4768, -0.8659, -0.6052), (-0.4346, -0.8659, 0.6946), (0.431, -0.9213, -0.7315), (0.4653, -0.9213, 0.7314), (0.431, -0.8659, -0.7315), (0.4653, -0.8659, 0.7314), (-0.5798, -0.9213, 0.0), (-0.4346, -0.9038, 0.6946), (-0.5798, -0.8659, 0.0), (-0.4768, -0.9038, -0.6052), (-0.00277, -0.8659, 1.0), (0.558, -0.8659, 0.0), (0.01118, -0.8999, -1.004), (0.4653, -0.9038, 0.7314), (0.558, -0.9213, 0.0), (0.431, -0.9038, -0.7315), (-0.00277, -0.9213, 1.0), (0.01068, -0.9544, -1.004), (-0.00277, -0.9038, 1.0), (0.01118, -0.9391, -1.004), (-0.03252, -1.027, 0.0), (0.558, -0.9038, 0.0), (-0.03252, -0.9744, 0.0), (-0.5798, -0.9038, 0.0), (0.2765, -0.8999, -0.8799), (0.2765, -0.9391, -0.8799), (0.1337, -0.879, -1.005), (0.1086, -0.879, -1.089), (0.1086, -0.9032, -1.089), (0.1337, -0.9032, -1.005), (0.349, -0.8645, -1.28), (0.3122, -0.8422, -1.3), (0.3112, -0.8479, -1.305), (0.348, -0.8701, -1.285), (0.403, -0.8458, -1.327), (0.3767, -0.8112, -1.346), (0.3739, -0.8159, -1.35), (0.4003, -0.8505, -1.331)], [], [(25, 10, 2, 11), (24, 13, 6, 26, 14), (23, 16, 4, 17), (22, 8, 0, 19), (27, 26, 6, 17), (20, 12, 3, 9), (18, 20, 9, 1), (5, 15, 20, 18), (15, 7, 12, 20), (19, 21, 27, 17, 4), (0, 11, 21, 19), (11, 2, 14, 21), (16, 22, 19, 4), (5, 18, 22, 16), (18, 1, 8, 22), (13, 23, 17, 6), (7, 15, 23, 13), (15, 5, 16, 23), (10, 24, 14, 2), (3, 12, 24, 10), (12, 7, 13, 24), (8, 25, 11, 0), (1, 9, 25, 8), (9, 3, 10, 25), (26, 27, 31, 28), (30, 29, 33, 34), (21, 14, 29, 30), (14, 26, 28, 29), (27, 21, 30, 31), (35, 34, 38, 39), (31, 30, 34, 35), (29, 28, 32, 33), (28, 31, 35, 32), (38, 37, 36, 39), (33, 32, 36, 37), (32, 35, 39, 36), (34, 33, 37, 38)])
me_cube_003.polygons.foreach_set('use_smooth', [True] * 37)
me_cube_003.materials.append(mat_material_002)
me_cube_003.use_remesh_preserve_volume = False
me_cube_003.use_remesh_preserve_attributes = False
me_cube_003.use_mirror_vertex_groups = False
me_cube_003.update()
me_cube_004 = bpy.data.meshes.new('Cube.004')
me_cube_004.from_pydata([(-0.4768, -0.9213, -0.6052), (-0.4346, -0.9213, 0.6946), (-0.4768, -0.8659, -0.6052), (-0.4346, -0.8659, 0.6946), (0.431, -0.9213, -0.7315), (0.4653, -0.9213, 0.7314), (0.431, -0.8659, -0.7315), (0.4653, -0.8659, 0.7314), (-0.5798, -0.9213, 0.0), (-0.4346, -0.9038, 0.6946), (-0.5798, -0.8659, 0.0), (-0.4768, -0.9038, -0.6052), (-0.00277, -0.8659, 1.0), (0.558, -0.8659, 0.0), (0.01118, -0.8999, -1.004), (0.4653, -0.9038, 0.7314), (0.558, -0.9213, 0.0), (0.431, -0.9038, -0.7315), (-0.00277, -0.9213, 1.0), (0.01068, -0.9544, -1.004), (-0.00277, -0.9038, 1.0), (0.01118, -0.9391, -1.004), (-0.03252, -1.027, 0.0), (0.558, -0.9038, 0.0), (-0.03252, -0.9744, 0.0), (-0.5798, -0.9038, 0.0), (0.2765, -0.8999, -0.8799), (0.2765, -0.9391, -0.8799), (0.1337, -0.879, -1.005), (0.1086, -0.879, -1.089), (0.1086, -0.9032, -1.089), (0.1337, -0.9032, -1.005), (0.349, -0.8645, -1.28), (0.3122, -0.8422, -1.3), (0.3112, -0.8479, -1.305), (0.348, -0.8701, -1.285), (0.403, -0.8458, -1.327), (0.3767, -0.8112, -1.346), (0.3739, -0.8159, -1.35), (0.4003, -0.8505, -1.331)], [], [(25, 10, 2, 11), (24, 13, 6, 26, 14), (23, 16, 4, 17), (22, 8, 0, 19), (27, 26, 6, 17), (20, 12, 3, 9), (18, 20, 9, 1), (5, 15, 20, 18), (15, 7, 12, 20), (19, 21, 27, 17, 4), (0, 11, 21, 19), (11, 2, 14, 21), (16, 22, 19, 4), (5, 18, 22, 16), (18, 1, 8, 22), (13, 23, 17, 6), (7, 15, 23, 13), (15, 5, 16, 23), (10, 24, 14, 2), (3, 12, 24, 10), (12, 7, 13, 24), (8, 25, 11, 0), (1, 9, 25, 8), (9, 3, 10, 25), (26, 27, 31, 28), (30, 29, 33, 34), (21, 14, 29, 30), (14, 26, 28, 29), (27, 21, 30, 31), (35, 34, 38, 39), (31, 30, 34, 35), (29, 28, 32, 33), (28, 31, 35, 32), (38, 37, 36, 39), (33, 32, 36, 37), (32, 35, 39, 36), (34, 33, 37, 38)])
me_cube_004.polygons.foreach_set('use_smooth', [True] * 37)
me_cube_004.materials.append(mat_material_003)
me_cube_004.use_remesh_preserve_volume = False
me_cube_004.use_remesh_preserve_attributes = False
me_cube_004.use_mirror_vertex_groups = False
me_cube_004.update()
arm_armature = bpy.data.armatures.new('Armature')  # bones are not reproduced

# ---- objects
ob_cube = bpy.data.objects.new('Cube', me_cube_002)
ob_cone = bpy.data.objects.new('Cone', me_cone)
ob_hemi = bpy.data.objects.new('Hemi', light_hemi)
ob_pot = bpy.data.objects.new('pot', me_cylinder)
ob_armature = bpy.data.objects.new('Armature', arm_armature)
ob_stem = bpy.data.objects.new('stem', me_cylinder_001)
ob_leaf_001 = bpy.data.objects.new('leaf.001', me_cube)
ob_leaf = bpy.data.objects.new('leaf', me_cube_001)
ob_lamp = bpy.data.objects.new('Lamp', light_lamp)
ob_camera = bpy.data.objects.new('Camera', cam_camera)
ob_hemi_001 = bpy.data.objects.new('Hemi.001', light_hemi_001)
ob_cube_001 = bpy.data.objects.new('Cube.001', me_cube_003)
ob_cube_002 = bpy.data.objects.new('Cube.002', me_cube_004)

# ---- transforms, parenting, visibility, modifiers, constraints
ob_cube.location = (-0.02638, 0.1939, 2.182)
ob_cube.rotation_euler = (5.236, -0.0, 0.0)
ob_cube.scale = (0.08271, 0.08271, 0.08271)
ob_cube.lineart.crease_threshold = 0.0
ob_cone.location = (0.5856, 0.4457, 3.28)
ob_cone.lineart.crease_threshold = 0.0
ob_hemi.location = (-0.322, 2.549, 1.789)
ob_hemi.rotation_euler = (-1.259, -0.0, 0.0)
ob_hemi.lineart.crease_threshold = 0.0
ob_pot.location = (0.0, 0.0, 0.0)
ob_pot.scale = (1.0, 1.0, -0.1457)
ob_pot.lineart.crease_threshold = 0.0
ob_armature.parent = ob_pot
ob_armature.matrix_parent_inverse = Matrix(((1.0, 0.0, 0.0, 0.0), (0.0, 1.0, 0.0, 0.0), (0.0, 0.0, -6.863, 0.0), (0.0, 0.0, 0.0, 1.0)))
ob_armature.location = (-0.01433, 0.03383, 2.822)
ob_armature.scale = (0.2, 0.2, 0.2)
ob_armature.show_in_front = True
ob_armature.lineart.crease_threshold = 0.0
ob_stem.parent = ob_pot
ob_stem.matrix_parent_inverse = Matrix(((1.0, 0.0, 0.0, 0.0), (0.0, 1.0, 0.0, 0.0), (0.0, 0.0, -6.863, 0.0), (0.0, 0.0, 0.0, 1.0)))
ob_stem.location = (0.01896, 0.06806, 1.452)
ob_stem.scale = (2.579, 2.579, 2.579)
ob_stem.lineart.crease_threshold = 0.0
ob_leaf_001.parent = ob_stem
ob_leaf_001.matrix_parent_inverse = Matrix(((0.3878, 0.0, 0.0, -0.007353), (0.0, 0.3878, 0.0, -0.02639), (0.0, 0.0, 0.3878, -0.5629), (0.0, 0.0, 0.0, 1.0)))
ob_leaf_001.location = (0.1105, 0.03517, 3.471)
ob_leaf_001.rotation_euler = (-0.611, 0.5759, -0.06091)
ob_leaf_001.scale = (0.004049, -0.06984, -0.1395)
ob_leaf_001.lineart.crease_threshold = 0.0
ob_leaf.parent = ob_stem
ob_leaf.matrix_parent_inverse = Matrix(((0.3878, 0.0, 0.0, -0.007353), (0.0, 0.3878, 0.0, -0.02639), (0.0, 0.0, 0.3878, -0.5629), (0.0, 0.0, 0.0, 1.0)))
ob_leaf.location = (-0.1688, 0.0455, 3.339)
ob_leaf.rotation_euler = (-0.611, 0.5759, 1.51)
ob_leaf.scale = (0.004081, -0.07039, -0.1406)
ob_leaf.lineart.crease_threshold = 0.0
ob_lamp.location = (4.076, 1.005, 5.03)
ob_lamp.rotation_euler = (0.09133, -1.038, 8.464)
ob_lamp.lock_rotations_4d = False
ob_lamp.empty_display_type = 'ARROWS'
ob_lamp.color = (0.0, 0.0, 0.0, 0.0)
ob_lamp.lineart.crease_threshold = 0.0
ob_camera.location = (7.481, -6.508, 5.344)
ob_camera.rotation_euler = (1.109, 0.01082, 0.8149)
ob_camera.lock_rotations_4d = False
ob_camera.empty_display_type = 'ARROWS'
ob_camera.color = (0.0, 0.0, 0.0, 0.0)
ob_camera.display_type = 'WIRE'
ob_camera.lineart.crease_threshold = 0.0
ob_hemi_001.location = (-0.322, -2.637, 1.364)
ob_hemi_001.rotation_euler = (0.9587, -0.0, 0.0)
ob_hemi_001.lineart.crease_threshold = 0.0
ob_cube_001.location = (0.01516, 0.1426, 2.96)
ob_cube_001.rotation_euler = (5.236, -0.0, -0.3569)
ob_cube_001.scale = (0.05119, 0.05119, 0.05119)
ob_cube_001.lineart.crease_threshold = 0.0
ob_cube_002.location = (0.07665, 0.07346, 2.964)
ob_cube_002.rotation_euler = (5.236, -0.0, -1.598)
ob_cube_002.scale = (0.05119, 0.05119, 0.05119)
ob_cube_002.lineart.crease_threshold = 0.0

# ---- collection membership
col_collection_1.objects.link(ob_cube)
col_collection_1.objects.link(ob_cone)
col_collection_1.objects.link(ob_hemi)
col_collection_1.objects.link(ob_pot)
col_collection_1.objects.link(ob_armature)
col_collection_1.objects.link(ob_stem)
col_collection_1.objects.link(ob_leaf_001)
col_collection_1.objects.link(ob_leaf)
col_collection_1.objects.link(ob_lamp)
col_collection_1.objects.link(ob_camera)
col_collection_1.objects.link(ob_hemi_001)
col_collection_1.objects.link(ob_cube_001)
col_collection_1.objects.link(ob_cube_002)

# ---- scene / render settings (as saved in the file)
scene.camera = ob_camera
scene.frame_start = 1; scene.frame_end = 250; scene.frame_set(1)
scene.render.engine = 'BLENDER_EEVEE_NEXT'
scene.render.resolution_percentage = 50
scene.render.dither_intensity = 0.0
scene.cycles.use_denoising = False
scene.cycles.samples = 128
scene.cycles.sampling_pattern = 'TABULATED_SOBOL'
scene.cycles.light_sampling_threshold = 0.0
scene.cycles.use_adaptive_sampling = False
scene.cycles.use_light_tree = False
scene.cycles.blur_glossy = 0.0
scene.cycles.sample_clamp_indirect = 0.0
scene.view_settings.view_transform = 'Standard'
bpy.context.view_layer.update()
